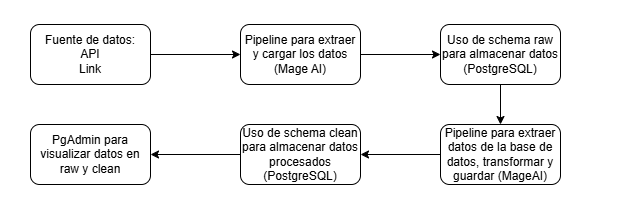

The diagram above was exported from draw.io. Its source (the exported page's mxGraphModel, read from the mxfile embedded in the PNG):
<mxGraphModel dx="728" dy="460" grid="1" gridSize="10" guides="1" tooltips="1" connect="1" arrows="1" fold="1" page="1" pageScale="1" pageWidth="850" pageHeight="1100" math="0" shadow="0">
  <root>
    <mxCell id="0" />
    <mxCell id="1" parent="0" />
    <mxCell id="eBxW5iiBPB-pjcDxn23l-2" edge="1" parent="1" source="m4lOciAKTIx04sNDbg6p-1" style="edgeStyle=orthogonalEdgeStyle;rounded=0;orthogonalLoop=1;jettySize=auto;html=1;entryX=0;entryY=0.5;entryDx=0;entryDy=0;" target="eBxW5iiBPB-pjcDxn23l-1">
      <mxGeometry relative="1" as="geometry" />
    </mxCell>
    <mxCell id="m4lOciAKTIx04sNDbg6p-1" parent="1" style="rounded=1;whiteSpace=wrap;html=1;" value="Fuente de datos:&lt;div&gt;API&lt;/div&gt;&lt;div&gt;&lt;a href=&quot;&amp;quot;https://d37ci6vzurychx.cloudfront.net/trip-data/yellow_tripdata_year-month.parquet&amp;quot;&quot;&gt;Link&lt;/a&gt;&lt;/div&gt;" vertex="1">
      <mxGeometry height="60" width="120" x="80" y="40" as="geometry" />
    </mxCell>
    <mxCell id="eBxW5iiBPB-pjcDxn23l-12" edge="1" parent="1" source="eBxW5iiBPB-pjcDxn23l-1" style="edgeStyle=orthogonalEdgeStyle;rounded=0;orthogonalLoop=1;jettySize=auto;html=1;entryX=0;entryY=0.5;entryDx=0;entryDy=0;" target="eBxW5iiBPB-pjcDxn23l-11">
      <mxGeometry relative="1" as="geometry" />
    </mxCell>
    <mxCell id="eBxW5iiBPB-pjcDxn23l-1" parent="1" style="rounded=1;whiteSpace=wrap;html=1;" value="Pipeline para extraer y cargar los datos (Mage AI)" vertex="1">
      <mxGeometry height="60" width="120" x="290" y="40" as="geometry" />
    </mxCell>
    <mxCell id="eBxW5iiBPB-pjcDxn23l-19" edge="1" parent="1" source="eBxW5iiBPB-pjcDxn23l-3" style="edgeStyle=orthogonalEdgeStyle;rounded=0;orthogonalLoop=1;jettySize=auto;html=1;entryX=0;entryY=0.5;entryDx=0;entryDy=0;" target="eBxW5iiBPB-pjcDxn23l-5">
      <mxGeometry relative="1" as="geometry" />
    </mxCell>
    <mxCell id="eBxW5iiBPB-pjcDxn23l-3" parent="1" style="rounded=1;whiteSpace=wrap;html=1;" value="Usa el mes y año, reemplaza en el link y extrae los datos online" vertex="1">
      <mxGeometry height="60" width="120" x="80" y="390" as="geometry" />
    </mxCell>
    <mxCell id="eBxW5iiBPB-pjcDxn23l-8" edge="1" parent="1" source="eBxW5iiBPB-pjcDxn23l-5" style="edgeStyle=orthogonalEdgeStyle;rounded=0;orthogonalLoop=1;jettySize=auto;html=1;" target="eBxW5iiBPB-pjcDxn23l-6">
      <mxGeometry relative="1" as="geometry" />
    </mxCell>
    <mxCell id="eBxW5iiBPB-pjcDxn23l-5" parent="1" style="rounded=1;whiteSpace=wrap;html=1;" value="Renombra columnas para mantener consistencia" vertex="1">
      <mxGeometry height="60" width="120" x="250" y="390" as="geometry" />
    </mxCell>
    <mxCell id="eBxW5iiBPB-pjcDxn23l-37" edge="1" parent="1" source="eBxW5iiBPB-pjcDxn23l-6" style="edgeStyle=orthogonalEdgeStyle;rounded=0;orthogonalLoop=1;jettySize=auto;html=1;entryX=0.5;entryY=0;entryDx=0;entryDy=0;" target="eBxW5iiBPB-pjcDxn23l-36">
      <mxGeometry relative="1" as="geometry" />
    </mxCell>
    <mxCell id="eBxW5iiBPB-pjcDxn23l-6" parent="1" style="rounded=1;whiteSpace=wrap;html=1;" value="Guarda los datos por chunks en PostgreSQL" vertex="1">
      <mxGeometry height="60" width="120" x="420" y="390" as="geometry" />
    </mxCell>
    <mxCell id="eBxW5iiBPB-pjcDxn23l-14" edge="1" parent="1" source="eBxW5iiBPB-pjcDxn23l-11" style="edgeStyle=orthogonalEdgeStyle;rounded=0;orthogonalLoop=1;jettySize=auto;html=1;" target="eBxW5iiBPB-pjcDxn23l-13">
      <mxGeometry relative="1" as="geometry" />
    </mxCell>
    <mxCell id="eBxW5iiBPB-pjcDxn23l-11" parent="1" style="rounded=1;whiteSpace=wrap;html=1;" value="Uso de schema raw para almacenar datos (PostgreSQL)" vertex="1">
      <mxGeometry height="60" width="120" x="490" y="40" as="geometry" />
    </mxCell>
    <mxCell id="eBxW5iiBPB-pjcDxn23l-16" edge="1" parent="1" source="eBxW5iiBPB-pjcDxn23l-13" style="edgeStyle=orthogonalEdgeStyle;rounded=0;orthogonalLoop=1;jettySize=auto;html=1;" target="eBxW5iiBPB-pjcDxn23l-15">
      <mxGeometry relative="1" as="geometry" />
    </mxCell>
    <mxCell id="eBxW5iiBPB-pjcDxn23l-13" parent="1" style="rounded=1;whiteSpace=wrap;html=1;" value="Pipeline para extraer datos de la base de datos, transformar y guardar (MageAI)" vertex="1">
      <mxGeometry height="60" width="120" x="490" y="140" as="geometry" />
    </mxCell>
    <mxCell id="eBxW5iiBPB-pjcDxn23l-18" edge="1" parent="1" source="eBxW5iiBPB-pjcDxn23l-15" style="edgeStyle=orthogonalEdgeStyle;rounded=0;orthogonalLoop=1;jettySize=auto;html=1;entryX=1;entryY=0.5;entryDx=0;entryDy=0;" target="eBxW5iiBPB-pjcDxn23l-17">
      <mxGeometry relative="1" as="geometry" />
    </mxCell>
    <mxCell id="eBxW5iiBPB-pjcDxn23l-15" parent="1" style="rounded=1;whiteSpace=wrap;html=1;" value="Uso de schema clean para almacenar datos procesados (PostgreSQL)" vertex="1">
      <mxGeometry height="60" width="120" x="290" y="140" as="geometry" />
    </mxCell>
    <mxCell id="eBxW5iiBPB-pjcDxn23l-17" parent="1" style="rounded=1;whiteSpace=wrap;html=1;" value="PgAdmin para visualizar datos en raw y clean" vertex="1">
      <mxGeometry height="60" width="120" x="80" y="140" as="geometry" />
    </mxCell>
    <mxCell id="eBxW5iiBPB-pjcDxn23l-21" edge="1" parent="1" source="eBxW5iiBPB-pjcDxn23l-20" style="edgeStyle=orthogonalEdgeStyle;rounded=0;orthogonalLoop=1;jettySize=auto;html=1;entryX=0.5;entryY=0;entryDx=0;entryDy=0;" target="eBxW5iiBPB-pjcDxn23l-3">
      <mxGeometry relative="1" as="geometry" />
    </mxCell>
    <mxCell id="eBxW5iiBPB-pjcDxn23l-20" parent="1" style="rounded=1;whiteSpace=wrap;html=1;" value="Pipeline para extraer y cargar los datos (Mage AI)" vertex="1">
      <mxGeometry height="60" width="120" x="80" y="280" as="geometry" />
    </mxCell>
    <mxCell id="eBxW5iiBPB-pjcDxn23l-23" edge="1" parent="1" source="eBxW5iiBPB-pjcDxn23l-24" style="edgeStyle=orthogonalEdgeStyle;rounded=0;orthogonalLoop=1;jettySize=auto;html=1;entryX=0;entryY=0.5;entryDx=0;entryDy=0;" target="eBxW5iiBPB-pjcDxn23l-26">
      <mxGeometry relative="1" as="geometry" />
    </mxCell>
    <mxCell id="eBxW5iiBPB-pjcDxn23l-24" parent="1" style="rounded=1;whiteSpace=wrap;html=1;" value="Usa el mes y año, extrae los datos desde PostgreSQL" vertex="1">
      <mxGeometry height="60" width="120" x="50" y="810" as="geometry" />
    </mxCell>
    <mxCell id="eBxW5iiBPB-pjcDxn23l-25" edge="1" parent="1" source="eBxW5iiBPB-pjcDxn23l-26" style="edgeStyle=orthogonalEdgeStyle;rounded=0;orthogonalLoop=1;jettySize=auto;html=1;" target="eBxW5iiBPB-pjcDxn23l-27">
      <mxGeometry relative="1" as="geometry" />
    </mxCell>
    <mxCell id="eBxW5iiBPB-pjcDxn23l-26" parent="1" style="rounded=1;whiteSpace=wrap;html=1;" value="Quitar columnas con mas del 50% de nulos" vertex="1">
      <mxGeometry height="60" width="120" x="220" y="810" as="geometry" />
    </mxCell>
    <mxCell id="eBxW5iiBPB-pjcDxn23l-31" edge="1" parent="1" source="eBxW5iiBPB-pjcDxn23l-27" style="edgeStyle=orthogonalEdgeStyle;rounded=0;orthogonalLoop=1;jettySize=auto;html=1;" target="eBxW5iiBPB-pjcDxn23l-30">
      <mxGeometry relative="1" as="geometry" />
    </mxCell>
    <mxCell id="eBxW5iiBPB-pjcDxn23l-27" parent="1" style="rounded=1;whiteSpace=wrap;html=1;" value="Crear campos para nuevos datos como outliers, promedios y radios de relación" vertex="1">
      <mxGeometry height="60" width="120" x="390" y="810" as="geometry" />
    </mxCell>
    <mxCell id="eBxW5iiBPB-pjcDxn23l-28" edge="1" parent="1" source="eBxW5iiBPB-pjcDxn23l-29" style="edgeStyle=orthogonalEdgeStyle;rounded=0;orthogonalLoop=1;jettySize=auto;html=1;entryX=0.5;entryY=0;entryDx=0;entryDy=0;" target="eBxW5iiBPB-pjcDxn23l-24">
      <mxGeometry relative="1" as="geometry" />
    </mxCell>
    <mxCell id="eBxW5iiBPB-pjcDxn23l-29" parent="1" style="rounded=1;whiteSpace=wrap;html=1;" value="Pipeline para extraer datos de la base de datos, transformar y guardar (MageAI)" vertex="1">
      <mxGeometry height="60" width="120" x="50" y="720" as="geometry" />
    </mxCell>
    <mxCell id="eBxW5iiBPB-pjcDxn23l-50" edge="1" parent="1" source="eBxW5iiBPB-pjcDxn23l-30" style="edgeStyle=orthogonalEdgeStyle;rounded=0;orthogonalLoop=1;jettySize=auto;html=1;entryX=0.5;entryY=0;entryDx=0;entryDy=0;" target="eBxW5iiBPB-pjcDxn23l-32">
      <mxGeometry relative="1" as="geometry" />
    </mxCell>
    <mxCell id="eBxW5iiBPB-pjcDxn23l-30" parent="1" style="rounded=1;whiteSpace=wrap;html=1;" value="Quitar los datos inconsistentes como fechas erróneas, valores negativos." vertex="1">
      <mxGeometry height="60" width="120" x="560" y="810" as="geometry" />
    </mxCell>
    <mxCell id="eBxW5iiBPB-pjcDxn23l-57" edge="1" parent="1" source="eBxW5iiBPB-pjcDxn23l-32" style="edgeStyle=orthogonalEdgeStyle;rounded=0;orthogonalLoop=1;jettySize=auto;html=1;" target="eBxW5iiBPB-pjcDxn23l-51">
      <mxGeometry relative="1" as="geometry" />
    </mxCell>
    <mxCell id="eBxW5iiBPB-pjcDxn23l-32" parent="1" style="rounded=1;whiteSpace=wrap;html=1;" value="Guardar los datos en el esquema clean" vertex="1">
      <mxGeometry height="60" width="120" x="560" y="930" as="geometry" />
    </mxCell>
    <mxCell id="eBxW5iiBPB-pjcDxn23l-39" edge="1" parent="1" source="eBxW5iiBPB-pjcDxn23l-36" style="edgeStyle=orthogonalEdgeStyle;rounded=0;orthogonalLoop=1;jettySize=auto;html=1;entryX=1;entryY=0.5;entryDx=0;entryDy=0;" target="eBxW5iiBPB-pjcDxn23l-38">
      <mxGeometry relative="1" as="geometry" />
    </mxCell>
    <mxCell id="eBxW5iiBPB-pjcDxn23l-36" parent="1" style="rounded=1;whiteSpace=wrap;html=1;" value="Guarda los datos por chunks en PostgreSQL" vertex="1">
      <mxGeometry height="60" width="120" x="420" y="490" as="geometry" />
    </mxCell>
    <mxCell id="eBxW5iiBPB-pjcDxn23l-38" parent="1" style="rounded=1;whiteSpace=wrap;html=1;" value="Aumentar la fecha en un mes" vertex="1">
      <mxGeometry height="60" width="120" x="250" y="490" as="geometry" />
    </mxCell>
    <mxCell id="eBxW5iiBPB-pjcDxn23l-42" edge="1" parent="1" source="eBxW5iiBPB-pjcDxn23l-41" style="edgeStyle=orthogonalEdgeStyle;rounded=0;orthogonalLoop=1;jettySize=auto;html=1;" target="eBxW5iiBPB-pjcDxn23l-3">
      <mxGeometry relative="1" as="geometry" />
    </mxCell>
    <mxCell id="eBxW5iiBPB-pjcDxn23l-41" parent="1" style="rhombus;whiteSpace=wrap;html=1;" value="¿Fecha supera al límite?" vertex="1">
      <mxGeometry height="80" width="80" x="100" y="480" as="geometry" />
    </mxCell>
    <mxCell id="eBxW5iiBPB-pjcDxn23l-44" edge="1" parent="1" source="eBxW5iiBPB-pjcDxn23l-38" style="edgeStyle=orthogonalEdgeStyle;rounded=0;orthogonalLoop=1;jettySize=auto;html=1;entryX=1;entryY=0.5;entryDx=0;entryDy=0;" target="eBxW5iiBPB-pjcDxn23l-41">
      <mxGeometry relative="1" as="geometry" />
    </mxCell>
    <mxCell id="eBxW5iiBPB-pjcDxn23l-45" parent="1" style="ellipse;whiteSpace=wrap;html=1;aspect=fixed;" value="FIN" vertex="1">
      <mxGeometry height="80" width="80" x="270" y="590" as="geometry" />
    </mxCell>
    <mxCell id="eBxW5iiBPB-pjcDxn23l-46" edge="1" parent="1" source="eBxW5iiBPB-pjcDxn23l-41" style="edgeStyle=orthogonalEdgeStyle;rounded=0;orthogonalLoop=1;jettySize=auto;html=1;entryX=0.008;entryY=0.617;entryDx=0;entryDy=0;entryPerimeter=0;" target="eBxW5iiBPB-pjcDxn23l-45">
      <mxGeometry relative="1" as="geometry">
        <Array as="points">
          <mxPoint x="140" y="639" />
        </Array>
      </mxGeometry>
    </mxCell>
    <mxCell id="eBxW5iiBPB-pjcDxn23l-47" parent="1" style="text;html=1;whiteSpace=wrap;strokeColor=none;fillColor=none;align=center;verticalAlign=middle;rounded=0;" value="Si" vertex="1">
      <mxGeometry height="30" width="60" x="90" y="460" as="geometry" />
    </mxCell>
    <mxCell id="eBxW5iiBPB-pjcDxn23l-48" parent="1" style="text;html=1;whiteSpace=wrap;strokeColor=none;fillColor=none;align=center;verticalAlign=middle;rounded=0;" value="No" vertex="1">
      <mxGeometry height="30" width="60" x="140" y="615" as="geometry" />
    </mxCell>
    <mxCell id="eBxW5iiBPB-pjcDxn23l-54" edge="1" parent="1" source="eBxW5iiBPB-pjcDxn23l-51" style="edgeStyle=orthogonalEdgeStyle;rounded=0;orthogonalLoop=1;jettySize=auto;html=1;entryX=1;entryY=0.5;entryDx=0;entryDy=0;" target="eBxW5iiBPB-pjcDxn23l-52">
      <mxGeometry relative="1" as="geometry" />
    </mxCell>
    <mxCell id="eBxW5iiBPB-pjcDxn23l-51" parent="1" style="rounded=1;whiteSpace=wrap;html=1;" value="Aumentar la fecha en un mes" vertex="1">
      <mxGeometry height="60" width="120" x="390" y="930" as="geometry" />
    </mxCell>
    <mxCell id="eBxW5iiBPB-pjcDxn23l-55" edge="1" parent="1" source="eBxW5iiBPB-pjcDxn23l-52" style="edgeStyle=orthogonalEdgeStyle;rounded=0;orthogonalLoop=1;jettySize=auto;html=1;entryX=0.5;entryY=1;entryDx=0;entryDy=0;" target="eBxW5iiBPB-pjcDxn23l-24">
      <mxGeometry relative="1" as="geometry" />
    </mxCell>
    <mxCell id="eBxW5iiBPB-pjcDxn23l-56" edge="1" parent="1" source="eBxW5iiBPB-pjcDxn23l-52" style="edgeStyle=orthogonalEdgeStyle;rounded=0;orthogonalLoop=1;jettySize=auto;html=1;entryX=1;entryY=0.5;entryDx=0;entryDy=0;" target="eBxW5iiBPB-pjcDxn23l-53">
      <mxGeometry relative="1" as="geometry">
        <Array as="points">
          <mxPoint x="280" y="1030" />
        </Array>
      </mxGeometry>
    </mxCell>
    <mxCell id="eBxW5iiBPB-pjcDxn23l-52" parent="1" style="rhombus;whiteSpace=wrap;html=1;" value="¿Fecha supera al límite?" vertex="1">
      <mxGeometry height="80" width="80" x="240" y="920" as="geometry" />
    </mxCell>
    <mxCell id="eBxW5iiBPB-pjcDxn23l-53" parent="1" style="ellipse;whiteSpace=wrap;html=1;aspect=fixed;" value="FIN" vertex="1">
      <mxGeometry height="80" width="80" x="70" y="990" as="geometry" />
    </mxCell>
    <mxCell id="eBxW5iiBPB-pjcDxn23l-58" parent="1" style="text;html=1;whiteSpace=wrap;strokeColor=none;fillColor=none;align=center;verticalAlign=middle;rounded=0;" value="No" vertex="1">
      <mxGeometry height="30" width="60" x="180" y="1010" as="geometry" />
    </mxCell>
    <mxCell id="eBxW5iiBPB-pjcDxn23l-59" parent="1" style="text;html=1;whiteSpace=wrap;strokeColor=none;fillColor=none;align=center;verticalAlign=middle;rounded=0;" value="Si" vertex="1">
      <mxGeometry height="30" width="60" x="140" y="930" as="geometry" />
    </mxCell>
  </root>
</mxGraphModel>